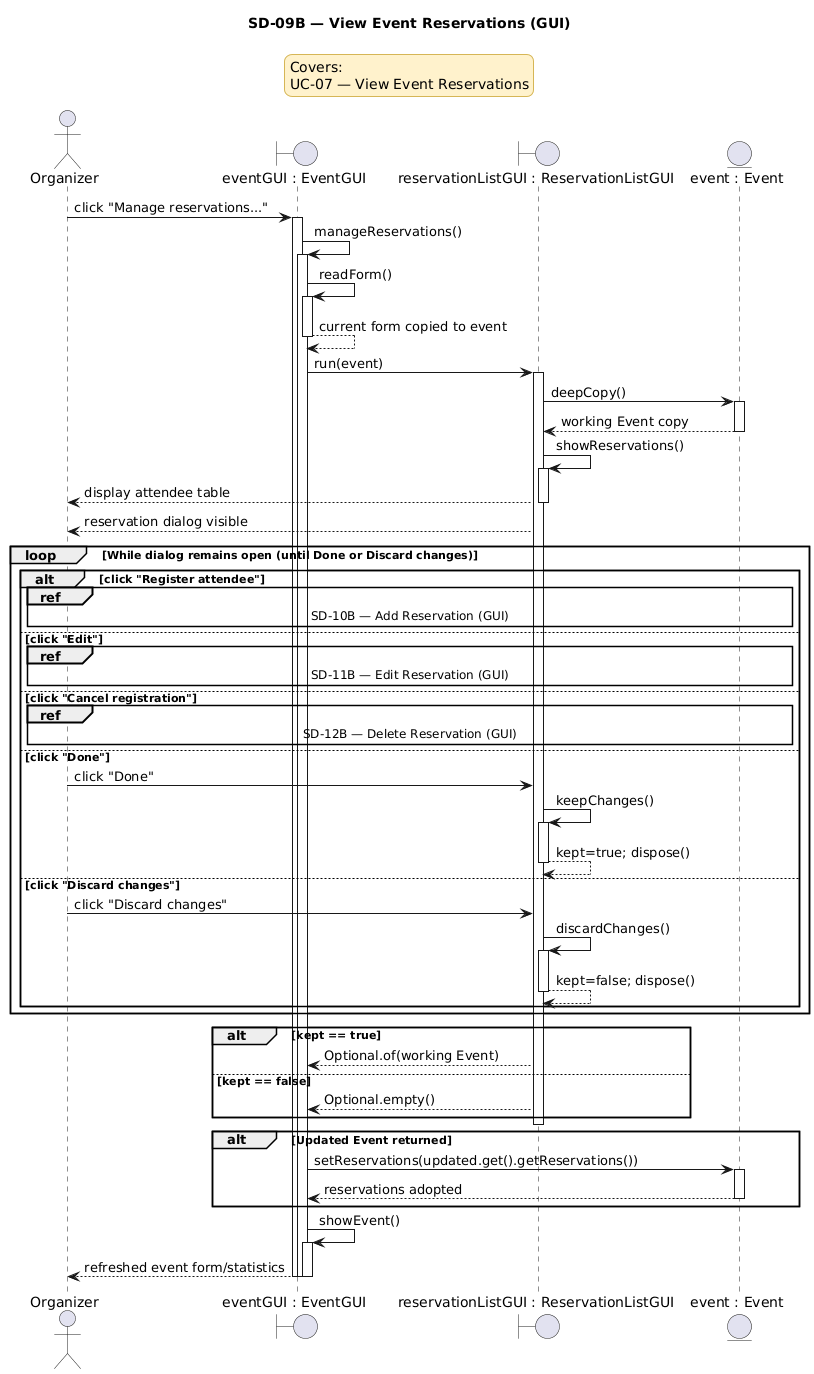

The diagram above was rendered by PlantUML. Its source (embedded in the PNG):
@startuml
title SD-09B — View Event Reservations (GUI)

<style>
legend {
    BackgroundColor #FFF2CC
    LineColor #D6B656
    FontColor black
}
</style>

legend top center
Covers:
UC-07 — View Event Reservations
endlegend

actor Organizer
boundary "eventGUI : EventGUI" as EventGUI
boundary "reservationListGUI : ReservationListGUI" as ReservationListGUI
entity "event : Event" as Event

Organizer -> EventGUI : click "Manage reservations..."
activate EventGUI
EventGUI -> EventGUI : manageReservations()
activate EventGUI
EventGUI -> EventGUI : readForm()
activate EventGUI
EventGUI --> EventGUI : current form copied to event
deactivate EventGUI
EventGUI -> ReservationListGUI : run(event)
activate ReservationListGUI
ReservationListGUI -> Event : deepCopy()
activate Event
Event --> ReservationListGUI : working Event copy
deactivate Event
ReservationListGUI -> ReservationListGUI : showReservations()
activate ReservationListGUI
ReservationListGUI --> Organizer : display attendee table
deactivate ReservationListGUI
ReservationListGUI --> Organizer : reservation dialog visible

loop While dialog remains open (until Done or Discard changes)
    alt click "Register attendee"
        ref over Organizer, Event
        SD-10B — Add Reservation (GUI)
        end ref
    else click "Edit"
        ref over Organizer, Event
        SD-11B — Edit Reservation (GUI)
        end ref
    else click "Cancel registration"
        ref over Organizer, Event
        SD-12B — Delete Reservation (GUI)
        end ref
    else click "Done"
        Organizer -> ReservationListGUI : click "Done"
        ReservationListGUI -> ReservationListGUI : keepChanges()
        activate ReservationListGUI
        ReservationListGUI --> ReservationListGUI : kept=true; dispose()
        deactivate ReservationListGUI
    else click "Discard changes"
        Organizer -> ReservationListGUI : click "Discard changes"
        ReservationListGUI -> ReservationListGUI : discardChanges()
        activate ReservationListGUI
        ReservationListGUI --> ReservationListGUI : kept=false; dispose()
        deactivate ReservationListGUI
    end
end

alt kept == true
    ReservationListGUI --> EventGUI : Optional.of(working Event)
else kept == false
    ReservationListGUI --> EventGUI : Optional.empty()
end
deactivate ReservationListGUI

alt Updated Event returned
    EventGUI -> Event : setReservations(updated.get().getReservations())
    activate Event
    Event --> EventGUI : reservations adopted
    deactivate Event
end
EventGUI -> EventGUI : showEvent()
activate EventGUI
EventGUI --> Organizer : refreshed event form/statistics
deactivate EventGUI

deactivate EventGUI
deactivate EventGUI
@enduml